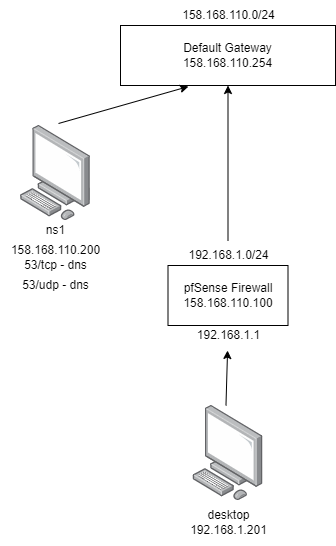

The diagram above was exported from draw.io. Its source (the exported page's mxGraphModel, read from the mxfile embedded in the PNG):
<mxGraphModel dx="1421" dy="794" grid="1" gridSize="10" guides="1" tooltips="1" connect="1" arrows="1" fold="1" page="1" pageScale="1" pageWidth="850" pageHeight="1100" math="0" shadow="0">
  <root>
    <mxCell id="0" />
    <mxCell id="1" parent="0" />
    <mxCell id="vA558kUD3yRXG7U5G4uq-1" value="Default Gateway&lt;br&gt;158.168.110.254" style="rounded=0;whiteSpace=wrap;html=1;" vertex="1" parent="1">
      <mxGeometry x="365" y="100" width="215" height="60" as="geometry" />
    </mxCell>
    <mxCell id="vA558kUD3yRXG7U5G4uq-2" value="158.168.110.0/24" style="text;html=1;align=center;verticalAlign=middle;resizable=0;points=[];autosize=1;strokeColor=none;fillColor=none;" vertex="1" parent="1">
      <mxGeometry x="412.5" y="75" width="120" height="30" as="geometry" />
    </mxCell>
    <mxCell id="vA558kUD3yRXG7U5G4uq-3" value="" style="endArrow=classic;html=1;rounded=0;entryX=0.5;entryY=1;entryDx=0;entryDy=0;" edge="1" parent="1" source="vA558kUD3yRXG7U5G4uq-5" target="vA558kUD3yRXG7U5G4uq-1">
      <mxGeometry width="50" height="50" relative="1" as="geometry">
        <mxPoint x="280" y="340" as="sourcePoint" />
        <mxPoint x="480" y="160" as="targetPoint" />
      </mxGeometry>
    </mxCell>
    <mxCell id="vA558kUD3yRXG7U5G4uq-4" value="pfSense Firewall&lt;br&gt;158.168.110.100" style="rounded=0;whiteSpace=wrap;html=1;" vertex="1" parent="1">
      <mxGeometry x="412.5" y="340" width="120" height="60" as="geometry" />
    </mxCell>
    <mxCell id="vA558kUD3yRXG7U5G4uq-5" value="192.168.1.0/24" style="text;html=1;align=center;verticalAlign=middle;resizable=0;points=[];autosize=1;strokeColor=none;fillColor=none;" vertex="1" parent="1">
      <mxGeometry x="422.5" y="315" width="100" height="30" as="geometry" />
    </mxCell>
    <mxCell id="vA558kUD3yRXG7U5G4uq-6" value="192.168.1.1" style="text;html=1;align=center;verticalAlign=middle;resizable=0;points=[];autosize=1;strokeColor=none;fillColor=none;" vertex="1" parent="1">
      <mxGeometry x="427.5" y="395" width="90" height="30" as="geometry" />
    </mxCell>
    <mxCell id="vA558kUD3yRXG7U5G4uq-8" value="" style="points=[];aspect=fixed;html=1;align=center;shadow=0;dashed=0;image;image=img/lib/allied_telesis/computer_and_terminals/Personal_Computer.svg;" vertex="1" parent="1">
      <mxGeometry x="264.95" y="200" width="70.1" height="95" as="geometry" />
    </mxCell>
    <mxCell id="vA558kUD3yRXG7U5G4uq-9" value="" style="points=[];aspect=fixed;html=1;align=center;shadow=0;dashed=0;image;image=img/lib/allied_telesis/computer_and_terminals/Personal_Computer.svg;" vertex="1" parent="1">
      <mxGeometry x="437.45" y="480" width="70.1" height="95" as="geometry" />
    </mxCell>
    <mxCell id="vA558kUD3yRXG7U5G4uq-12" value="ns1" style="text;html=1;align=center;verticalAlign=middle;resizable=0;points=[];autosize=1;strokeColor=none;fillColor=none;" vertex="1" parent="1">
      <mxGeometry x="280" y="290" width="40" height="30" as="geometry" />
    </mxCell>
    <mxCell id="vA558kUD3yRXG7U5G4uq-13" value="desktop" style="text;html=1;align=center;verticalAlign=middle;resizable=0;points=[];autosize=1;strokeColor=none;fillColor=none;" vertex="1" parent="1">
      <mxGeometry x="437.5" y="575" width="70" height="30" as="geometry" />
    </mxCell>
    <mxCell id="vA558kUD3yRXG7U5G4uq-14" value="158.168.110.200" style="text;html=1;align=center;verticalAlign=middle;resizable=0;points=[];autosize=1;strokeColor=none;fillColor=none;" vertex="1" parent="1">
      <mxGeometry x="245" y="310" width="110" height="30" as="geometry" />
    </mxCell>
    <mxCell id="vA558kUD3yRXG7U5G4uq-15" value="53/tcp - dns" style="text;html=1;align=center;verticalAlign=middle;resizable=0;points=[];autosize=1;strokeColor=none;fillColor=none;" vertex="1" parent="1">
      <mxGeometry x="255" y="325" width="90" height="30" as="geometry" />
    </mxCell>
    <mxCell id="vA558kUD3yRXG7U5G4uq-16" value="53/udp - dns" style="text;html=1;align=center;verticalAlign=middle;resizable=0;points=[];autosize=1;strokeColor=none;fillColor=none;" vertex="1" parent="1">
      <mxGeometry x="255" y="345" width="90" height="30" as="geometry" />
    </mxCell>
    <mxCell id="vA558kUD3yRXG7U5G4uq-17" value="" style="endArrow=classic;html=1;rounded=0;exitX=0.543;exitY=-0.021;exitDx=0;exitDy=0;exitPerimeter=0;entryX=0.316;entryY=1.017;entryDx=0;entryDy=0;entryPerimeter=0;" edge="1" parent="1" source="vA558kUD3yRXG7U5G4uq-8" target="vA558kUD3yRXG7U5G4uq-1">
      <mxGeometry width="50" height="50" relative="1" as="geometry">
        <mxPoint x="410" y="480" as="sourcePoint" />
        <mxPoint x="460" y="430" as="targetPoint" />
      </mxGeometry>
    </mxCell>
    <mxCell id="vA558kUD3yRXG7U5G4uq-18" value="" style="endArrow=classic;html=1;rounded=0;exitX=0.471;exitY=0;exitDx=0;exitDy=0;exitPerimeter=0;" edge="1" parent="1" source="vA558kUD3yRXG7U5G4uq-9" target="vA558kUD3yRXG7U5G4uq-6">
      <mxGeometry width="50" height="50" relative="1" as="geometry">
        <mxPoint x="490" y="480" as="sourcePoint" />
        <mxPoint x="540" y="430" as="targetPoint" />
      </mxGeometry>
    </mxCell>
    <mxCell id="vA558kUD3yRXG7U5G4uq-19" value="192.168.1.201" style="text;html=1;align=center;verticalAlign=middle;resizable=0;points=[];autosize=1;strokeColor=none;fillColor=none;" vertex="1" parent="1">
      <mxGeometry x="422.5" y="590" width="100" height="30" as="geometry" />
    </mxCell>
  </root>
</mxGraphModel>